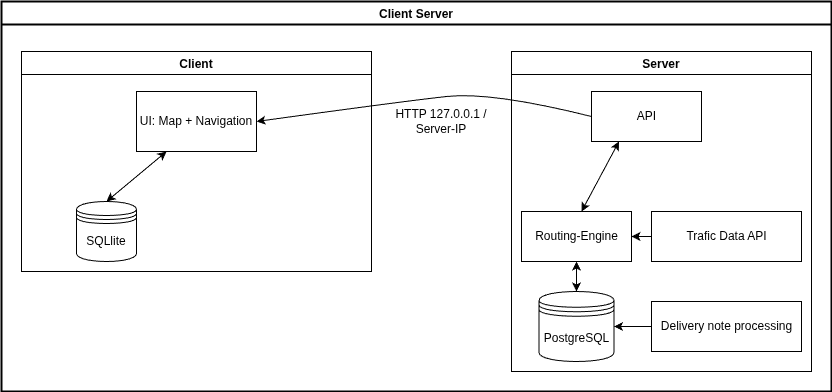

The diagram above was exported from draw.io. Its source (the exported page's mxGraphModel, read from the mxfile embedded in the PNG):
<mxGraphModel dx="1673" dy="1155" grid="1" gridSize="10" guides="1" tooltips="1" connect="1" arrows="1" fold="1" page="1" pageScale="1" pageWidth="850" pageHeight="1100" background="#ffffff" math="0" shadow="0">
  <root>
    <mxCell id="0" />
    <mxCell id="1" parent="0" />
    <mxCell id="8" value="Client Server" style="swimlane;rounded=0;strokeWidth=2;swimlaneLine=1;strokeColor=#000000;" parent="1" vertex="1">
      <mxGeometry x="10" y="10" width="830" height="390" as="geometry" />
    </mxCell>
    <mxCell id="11" value="Server" style="swimlane;strokeColor=#000000;" parent="8" vertex="1">
      <mxGeometry x="510" y="50" width="300" height="320" as="geometry" />
    </mxCell>
    <mxCell id="12" value="API" style="html=1;" parent="11" vertex="1">
      <mxGeometry x="80" y="40" width="110" height="50" as="geometry" />
    </mxCell>
    <mxCell id="15" value="Routing-Engine" style="html=1;" parent="11" vertex="1">
      <mxGeometry x="10" y="160" width="110" height="50" as="geometry" />
    </mxCell>
    <mxCell id="16" value="Delivery note processing" style="html=1;" parent="11" vertex="1">
      <mxGeometry x="140" y="250" width="150" height="50" as="geometry" />
    </mxCell>
    <mxCell id="26" value="" style="endArrow=classic;html=1;entryX=1;entryY=0.5;entryDx=0;entryDy=0;strokeColor=#000000;exitX=0;exitY=0.5;exitDx=0;exitDy=0;" parent="11" source="16" target="28" edge="1">
      <mxGeometry width="50" height="50" relative="1" as="geometry">
        <mxPoint x="150" y="220" as="sourcePoint" />
        <mxPoint x="170" y="210" as="targetPoint" />
      </mxGeometry>
    </mxCell>
    <mxCell id="28" value="PostgreSQL" style="shape=datastore;whiteSpace=wrap;html=1;" parent="11" vertex="1">
      <mxGeometry x="27.5" y="240" width="75" height="70" as="geometry" />
    </mxCell>
    <mxCell id="29" value="" style="endArrow=classic;startArrow=classic;html=1;entryX=0.5;entryY=1;entryDx=0;entryDy=0;exitX=0.5;exitY=0;exitDx=0;exitDy=0;strokeColor=#000000;" parent="11" source="28" target="15" edge="1">
      <mxGeometry width="50" height="50" relative="1" as="geometry">
        <mxPoint x="-110" y="260" as="sourcePoint" />
        <mxPoint x="-60" y="210" as="targetPoint" />
      </mxGeometry>
    </mxCell>
    <mxCell id="37" value="Trafic Data API" style="html=1;" parent="11" vertex="1">
      <mxGeometry x="140" y="160" width="150" height="50" as="geometry" />
    </mxCell>
    <mxCell id="38" value="" style="endArrow=classic;html=1;entryX=1;entryY=0.5;entryDx=0;entryDy=0;strokeColor=#000000;exitX=0;exitY=0.5;exitDx=0;exitDy=0;" parent="11" source="37" target="15" edge="1">
      <mxGeometry width="50" height="50" relative="1" as="geometry">
        <mxPoint x="-370" y="70" as="sourcePoint" />
        <mxPoint x="102.50000000000023" y="185" as="targetPoint" />
      </mxGeometry>
    </mxCell>
    <mxCell id="13" value="Client" style="swimlane;strokeColor=#000000;" parent="8" vertex="1">
      <mxGeometry x="20" y="50" width="350" height="220" as="geometry" />
    </mxCell>
    <mxCell id="27" value="UI: Map + Navigation" style="rounded=0;whiteSpace=wrap;html=1;" parent="13" vertex="1">
      <mxGeometry x="115" y="40" width="120" height="60" as="geometry" />
    </mxCell>
    <mxCell id="31" value="SQLlite" style="shape=datastore;whiteSpace=wrap;html=1;" parent="13" vertex="1">
      <mxGeometry x="55" y="150" width="60" height="60" as="geometry" />
    </mxCell>
    <mxCell id="33" value="" style="endArrow=classic;startArrow=classic;html=1;exitX=0.5;exitY=0;exitDx=0;exitDy=0;entryX=0.25;entryY=1;entryDx=0;entryDy=0;strokeColor=#000000;" parent="13" source="31" target="27" edge="1">
      <mxGeometry width="50" height="50" relative="1" as="geometry">
        <mxPoint x="280" y="230" as="sourcePoint" />
        <mxPoint x="330" y="180" as="targetPoint" />
      </mxGeometry>
    </mxCell>
    <mxCell id="34" value="" style="curved=1;endArrow=classic;html=1;exitX=0;exitY=0.5;exitDx=0;exitDy=0;entryX=1;entryY=0.5;entryDx=0;entryDy=0;strokeColor=#000000;" parent="8" source="12" target="27" edge="1">
      <mxGeometry width="50" height="50" relative="1" as="geometry">
        <mxPoint x="300" y="280" as="sourcePoint" />
        <mxPoint x="350" y="230" as="targetPoint" />
        <Array as="points">
          <mxPoint x="490" y="90" />
          <mxPoint x="400" y="100" />
        </Array>
      </mxGeometry>
    </mxCell>
    <mxCell id="35" value="&lt;font color=&quot;#000000&quot;&gt;HTTP 127.0.0.1 / Server-IP&lt;/font&gt;" style="text;html=1;align=center;verticalAlign=middle;whiteSpace=wrap;rounded=0;" parent="8" vertex="1">
      <mxGeometry x="380" y="90" width="120" height="60" as="geometry" />
    </mxCell>
    <mxCell id="36" value="" style="endArrow=classic;startArrow=classic;html=1;entryX=0.25;entryY=1;entryDx=0;entryDy=0;strokeColor=#000000;" parent="1" target="12" edge="1">
      <mxGeometry width="50" height="50" relative="1" as="geometry">
        <mxPoint x="590" y="220" as="sourcePoint" />
        <mxPoint x="600" y="250" as="targetPoint" />
      </mxGeometry>
    </mxCell>
  </root>
</mxGraphModel>